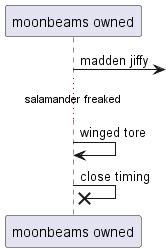

The diagram above was rendered by PlantUML. Its source (embedded in the PNG):
@startuml
participant "moonbeams owned" as 0
0 ->] : madden jiffy
...salamander freaked...
0 -> 0: winged tore
0 ->x 0: close timing
@enduml